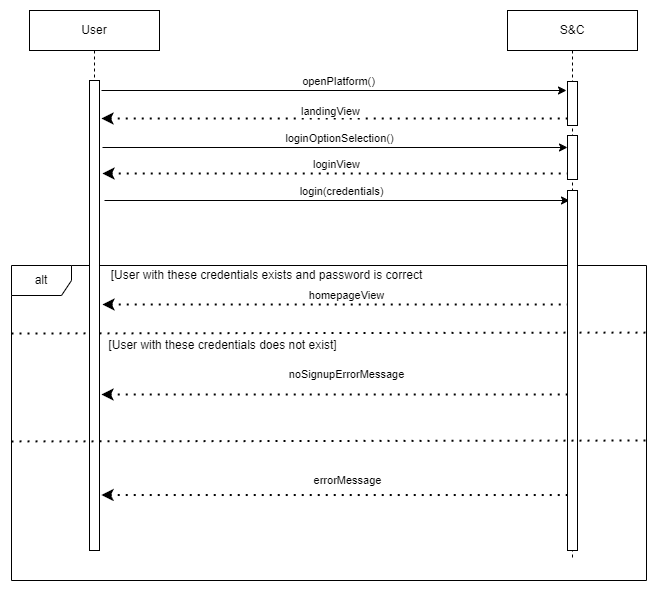

The diagram above was exported from draw.io. Its source (the exported page's mxGraphModel, read from the mxfile embedded in the PNG):
<mxGraphModel dx="2522" dy="1022" grid="1" gridSize="10" guides="1" tooltips="1" connect="1" arrows="1" fold="1" page="1" pageScale="1" pageWidth="827" pageHeight="1169" math="0" shadow="0">
  <root>
    <mxCell id="0" />
    <mxCell id="1" parent="0" />
    <mxCell id="wDvrYtbfAWNGjff_piZl-30" value="" style="endArrow=classic;html=1;rounded=0;" edge="1" parent="1">
      <mxGeometry width="50" height="50" relative="1" as="geometry">
        <mxPoint x="-1521" y="710" as="sourcePoint" />
        <mxPoint x="-1056" y="710" as="targetPoint" />
      </mxGeometry>
    </mxCell>
    <mxCell id="wDvrYtbfAWNGjff_piZl-31" value="openPlatform()" style="edgeLabel;html=1;align=center;verticalAlign=middle;resizable=0;points=[];" connectable="0" vertex="1" parent="wDvrYtbfAWNGjff_piZl-30">
      <mxGeometry x="-0.1355" y="2" relative="1" as="geometry">
        <mxPoint x="34" y="-8" as="offset" />
      </mxGeometry>
    </mxCell>
    <mxCell id="wDvrYtbfAWNGjff_piZl-32" value="" style="endArrow=none;dashed=1;html=1;dashPattern=1 3;strokeWidth=2;rounded=0;endFill=0;startArrow=classic;startFill=1;" edge="1" parent="1">
      <mxGeometry width="50" height="50" relative="1" as="geometry">
        <mxPoint x="-1521" y="738" as="sourcePoint" />
        <mxPoint x="-1055" y="738" as="targetPoint" />
      </mxGeometry>
    </mxCell>
    <mxCell id="wDvrYtbfAWNGjff_piZl-33" value="Text" style="edgeLabel;html=1;align=center;verticalAlign=middle;resizable=0;points=[];" vertex="1" connectable="0" parent="wDvrYtbfAWNGjff_piZl-32">
      <mxGeometry x="-0.0275" y="9" relative="1" as="geometry">
        <mxPoint as="offset" />
      </mxGeometry>
    </mxCell>
    <mxCell id="wDvrYtbfAWNGjff_piZl-34" value="landingView" style="edgeLabel;html=1;align=center;verticalAlign=middle;resizable=0;points=[];" vertex="1" connectable="0" parent="wDvrYtbfAWNGjff_piZl-32">
      <mxGeometry x="-0.0189" y="8" relative="1" as="geometry">
        <mxPoint as="offset" />
      </mxGeometry>
    </mxCell>
    <mxCell id="wDvrYtbfAWNGjff_piZl-35" value="" style="endArrow=classic;html=1;rounded=0;" edge="1" parent="1">
      <mxGeometry width="50" height="50" relative="1" as="geometry">
        <mxPoint x="-1520" y="767" as="sourcePoint" />
        <mxPoint x="-1055" y="767" as="targetPoint" />
      </mxGeometry>
    </mxCell>
    <mxCell id="wDvrYtbfAWNGjff_piZl-36" value="loginOptionSelection()" style="edgeLabel;html=1;align=center;verticalAlign=middle;resizable=0;points=[];" connectable="0" vertex="1" parent="wDvrYtbfAWNGjff_piZl-35">
      <mxGeometry x="-0.1355" y="2" relative="1" as="geometry">
        <mxPoint x="34" y="-8" as="offset" />
      </mxGeometry>
    </mxCell>
    <mxCell id="wDvrYtbfAWNGjff_piZl-37" value="" style="endArrow=none;dashed=1;html=1;dashPattern=1 3;strokeWidth=2;rounded=0;endFill=0;startArrow=classic;startFill=1;" edge="1" parent="1">
      <mxGeometry width="50" height="50" relative="1" as="geometry">
        <mxPoint x="-1520" y="793" as="sourcePoint" />
        <mxPoint x="-1054" y="793" as="targetPoint" />
      </mxGeometry>
    </mxCell>
    <mxCell id="wDvrYtbfAWNGjff_piZl-38" value="loginView" style="edgeLabel;html=1;align=center;verticalAlign=middle;resizable=0;points=[];" connectable="0" vertex="1" parent="wDvrYtbfAWNGjff_piZl-37">
      <mxGeometry x="0.0043" relative="1" as="geometry">
        <mxPoint y="-10" as="offset" />
      </mxGeometry>
    </mxCell>
    <mxCell id="wDvrYtbfAWNGjff_piZl-39" value="" style="endArrow=classic;html=1;rounded=0;" edge="1" parent="1">
      <mxGeometry width="50" height="50" relative="1" as="geometry">
        <mxPoint x="-1518" y="820" as="sourcePoint" />
        <mxPoint x="-1053" y="820" as="targetPoint" />
      </mxGeometry>
    </mxCell>
    <mxCell id="wDvrYtbfAWNGjff_piZl-40" value="login(credentials)" style="edgeLabel;html=1;align=center;verticalAlign=middle;resizable=0;points=[];" connectable="0" vertex="1" parent="wDvrYtbfAWNGjff_piZl-39">
      <mxGeometry x="-0.1355" y="2" relative="1" as="geometry">
        <mxPoint x="34" y="-8" as="offset" />
      </mxGeometry>
    </mxCell>
    <mxCell id="wDvrYtbfAWNGjff_piZl-41" value="" style="endArrow=none;dashed=1;html=1;dashPattern=1 3;strokeWidth=2;rounded=0;endFill=0;startArrow=classic;startFill=1;" edge="1" parent="1">
      <mxGeometry width="50" height="50" relative="1" as="geometry">
        <mxPoint x="-1520" y="924" as="sourcePoint" />
        <mxPoint x="-1054" y="924" as="targetPoint" />
      </mxGeometry>
    </mxCell>
    <mxCell id="wDvrYtbfAWNGjff_piZl-42" value="homepageView" style="edgeLabel;html=1;align=center;verticalAlign=middle;resizable=0;points=[];" connectable="0" vertex="1" parent="wDvrYtbfAWNGjff_piZl-41">
      <mxGeometry x="0.0043" relative="1" as="geometry">
        <mxPoint x="10" y="-10" as="offset" />
      </mxGeometry>
    </mxCell>
    <mxCell id="wDvrYtbfAWNGjff_piZl-43" value="alt" style="shape=umlFrame;whiteSpace=wrap;html=1;pointerEvents=0;" vertex="1" parent="1">
      <mxGeometry x="-1611" y="885" width="635" height="315" as="geometry" />
    </mxCell>
    <mxCell id="wDvrYtbfAWNGjff_piZl-44" value="" style="endArrow=none;dashed=1;html=1;dashPattern=1 3;strokeWidth=2;rounded=0;exitX=0.001;exitY=0.375;exitDx=0;exitDy=0;exitPerimeter=0;entryX=1.002;entryY=0.322;entryDx=0;entryDy=0;entryPerimeter=0;" edge="1" parent="1">
      <mxGeometry width="50" height="50" relative="1" as="geometry">
        <mxPoint x="-1611" y="953" as="sourcePoint" />
        <mxPoint x="-974.73" y="952.06" as="targetPoint" />
      </mxGeometry>
    </mxCell>
    <mxCell id="wDvrYtbfAWNGjff_piZl-45" value="[User with these credentials exists and password is correct" style="text;html=1;align=center;verticalAlign=middle;resizable=0;points=[];autosize=1;strokeColor=none;fillColor=none;" vertex="1" parent="1">
      <mxGeometry x="-1521" y="880" width="330" height="30" as="geometry" />
    </mxCell>
    <mxCell id="wDvrYtbfAWNGjff_piZl-46" value="" style="endArrow=none;dashed=1;html=1;dashPattern=1 3;strokeWidth=2;rounded=0;endFill=0;startArrow=classic;startFill=1;" edge="1" parent="1">
      <mxGeometry width="50" height="50" relative="1" as="geometry">
        <mxPoint x="-1521" y="1014" as="sourcePoint" />
        <mxPoint x="-1055" y="1014" as="targetPoint" />
      </mxGeometry>
    </mxCell>
    <mxCell id="wDvrYtbfAWNGjff_piZl-47" value="noSignupErrorMessage" style="edgeLabel;html=1;align=center;verticalAlign=middle;resizable=0;points=[];" connectable="0" vertex="1" parent="wDvrYtbfAWNGjff_piZl-46">
      <mxGeometry x="0.0043" relative="1" as="geometry">
        <mxPoint x="11" y="-21" as="offset" />
      </mxGeometry>
    </mxCell>
    <mxCell id="wDvrYtbfAWNGjff_piZl-48" value="&lt;div&gt;S&amp;amp;C&lt;/div&gt;" style="shape=umlLifeline;perimeter=lifelinePerimeter;whiteSpace=wrap;html=1;container=1;dropTarget=0;collapsible=0;recursiveResize=0;outlineConnect=0;portConstraint=eastwest;newEdgeStyle={&quot;curved&quot;:0,&quot;rounded&quot;:0};" vertex="1" parent="1">
      <mxGeometry x="-1115" y="630" width="130" height="550" as="geometry" />
    </mxCell>
    <mxCell id="wDvrYtbfAWNGjff_piZl-49" value="" style="html=1;points=[[0,0,0,0,5],[0,1,0,0,-5],[1,0,0,0,5],[1,1,0,0,-5]];perimeter=orthogonalPerimeter;outlineConnect=0;targetShapes=umlLifeline;portConstraint=eastwest;newEdgeStyle={&quot;curved&quot;:0,&quot;rounded&quot;:0};" vertex="1" parent="wDvrYtbfAWNGjff_piZl-48">
      <mxGeometry x="60" y="71" width="10" height="44" as="geometry" />
    </mxCell>
    <mxCell id="wDvrYtbfAWNGjff_piZl-50" value="" style="html=1;points=[[0,0,0,0,5],[0,1,0,0,-5],[1,0,0,0,5],[1,1,0,0,-5]];perimeter=orthogonalPerimeter;outlineConnect=0;targetShapes=umlLifeline;portConstraint=eastwest;newEdgeStyle={&quot;curved&quot;:0,&quot;rounded&quot;:0};" vertex="1" parent="wDvrYtbfAWNGjff_piZl-48">
      <mxGeometry x="60" y="125" width="10" height="44" as="geometry" />
    </mxCell>
    <mxCell id="wDvrYtbfAWNGjff_piZl-51" value="" style="html=1;points=[[0,0,0,0,5],[0,1,0,0,-5],[1,0,0,0,5],[1,1,0,0,-5]];perimeter=orthogonalPerimeter;outlineConnect=0;targetShapes=umlLifeline;portConstraint=eastwest;newEdgeStyle={&quot;curved&quot;:0,&quot;rounded&quot;:0};" vertex="1" parent="wDvrYtbfAWNGjff_piZl-48">
      <mxGeometry x="60" y="180" width="10" height="360" as="geometry" />
    </mxCell>
    <mxCell id="wDvrYtbfAWNGjff_piZl-52" value="&lt;div&gt;User&lt;/div&gt;" style="shape=umlLifeline;perimeter=lifelinePerimeter;whiteSpace=wrap;html=1;container=1;dropTarget=0;collapsible=0;recursiveResize=0;outlineConnect=0;portConstraint=eastwest;newEdgeStyle={&quot;curved&quot;:0,&quot;rounded&quot;:0};" vertex="1" parent="1">
      <mxGeometry x="-1593" y="630" width="130" height="540" as="geometry" />
    </mxCell>
    <mxCell id="wDvrYtbfAWNGjff_piZl-53" value="" style="html=1;points=[[0,0,0,0,5],[0,1,0,0,-5],[1,0,0,0,5],[1,1,0,0,-5]];perimeter=orthogonalPerimeter;outlineConnect=0;targetShapes=umlLifeline;portConstraint=eastwest;newEdgeStyle={&quot;curved&quot;:0,&quot;rounded&quot;:0};" vertex="1" parent="wDvrYtbfAWNGjff_piZl-52">
      <mxGeometry x="60" y="70" width="10" height="470" as="geometry" />
    </mxCell>
    <mxCell id="wDvrYtbfAWNGjff_piZl-54" value="" style="endArrow=none;dashed=1;html=1;dashPattern=1 3;strokeWidth=2;rounded=0;exitX=0.001;exitY=0.375;exitDx=0;exitDy=0;exitPerimeter=0;entryX=1.002;entryY=0.322;entryDx=0;entryDy=0;entryPerimeter=0;" edge="1" parent="1">
      <mxGeometry width="50" height="50" relative="1" as="geometry">
        <mxPoint x="-1611" y="1060.94" as="sourcePoint" />
        <mxPoint x="-974.73" y="1060" as="targetPoint" />
      </mxGeometry>
    </mxCell>
    <mxCell id="wDvrYtbfAWNGjff_piZl-55" value="[User with these credentials does not exist]" style="text;html=1;align=center;verticalAlign=middle;resizable=0;points=[];autosize=1;strokeColor=none;fillColor=none;" vertex="1" parent="1">
      <mxGeometry x="-1525" y="950" width="250" height="30" as="geometry" />
    </mxCell>
    <mxCell id="wDvrYtbfAWNGjff_piZl-56" value="" style="endArrow=none;dashed=1;html=1;dashPattern=1 3;strokeWidth=2;rounded=0;endFill=0;startArrow=classic;startFill=1;" edge="1" parent="1">
      <mxGeometry width="50" height="50" relative="1" as="geometry">
        <mxPoint x="-1521" y="1114.52" as="sourcePoint" />
        <mxPoint x="-1055" y="1114.52" as="targetPoint" />
      </mxGeometry>
    </mxCell>
    <mxCell id="wDvrYtbfAWNGjff_piZl-57" value="errorMessage" style="edgeLabel;html=1;align=center;verticalAlign=middle;resizable=0;points=[];" connectable="0" vertex="1" parent="wDvrYtbfAWNGjff_piZl-56">
      <mxGeometry x="0.0043" relative="1" as="geometry">
        <mxPoint x="12" y="-15" as="offset" />
      </mxGeometry>
    </mxCell>
  </root>
</mxGraphModel>